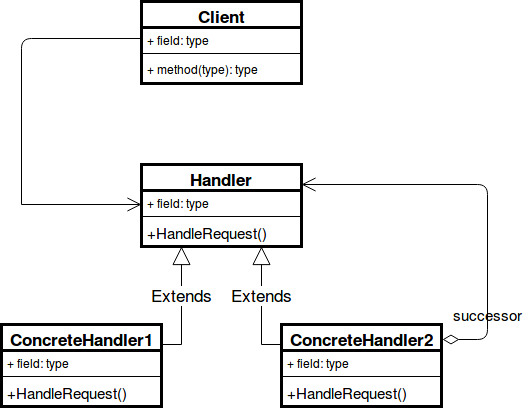

The diagram above was exported from draw.io. Its source (the exported page's mxGraphModel, read from the mxfile embedded in the PNG):
<mxGraphModel dx="1059" dy="597" grid="1" gridSize="10" guides="1" tooltips="1" connect="1" arrows="1" fold="1" page="1" pageScale="1" pageWidth="850" pageHeight="1100" background="#ffffff" math="0" shadow="0">
  <root>
    <mxCell id="0" />
    <mxCell id="1" parent="0" />
    <mxCell id="2" value="Client" style="swimlane;fontStyle=1;align=center;verticalAlign=middle;childLayout=stackLayout;horizontal=1;startSize=26;horizontalStack=0;resizeParent=1;resizeParentMax=0;resizeLast=0;collapsible=1;marginBottom=0;swimlaneFillColor=#ffffff;strokeColor=#000000;strokeWidth=3;fillColor=#FFFFFF;gradientColor=none;fontSize=17;fontColor=#000000;" vertex="1" parent="1">
      <mxGeometry x="320" y="37" width="160" height="82" as="geometry" />
    </mxCell>
    <mxCell id="3" value="+ field: type" style="text;strokeColor=none;fillColor=none;align=left;verticalAlign=top;spacingLeft=4;spacingRight=4;overflow=hidden;rotatable=0;points=[[0,0.5],[1,0.5]];portConstraint=eastwest;" vertex="1" parent="2">
      <mxGeometry y="26" width="160" height="22" as="geometry" />
    </mxCell>
    <mxCell id="4" value="" style="line;strokeWidth=1;fillColor=none;align=left;verticalAlign=middle;spacingTop=-1;spacingLeft=3;spacingRight=3;rotatable=0;labelPosition=right;points=[];portConstraint=eastwest;" vertex="1" parent="2">
      <mxGeometry y="48" width="160" height="8" as="geometry" />
    </mxCell>
    <mxCell id="5" value="+ method(type): type" style="text;strokeColor=none;fillColor=none;align=left;verticalAlign=middle;spacingLeft=4;spacingRight=4;overflow=hidden;rotatable=0;points=[[0,0.5],[1,0.5]];portConstraint=eastwest;" vertex="1" parent="2">
      <mxGeometry y="56" width="160" height="26" as="geometry" />
    </mxCell>
    <mxCell id="10" value="Handler" style="swimlane;fontStyle=1;align=center;verticalAlign=middle;childLayout=stackLayout;horizontal=1;startSize=26;horizontalStack=0;resizeParent=1;resizeParentMax=0;resizeLast=0;collapsible=1;marginBottom=0;swimlaneFillColor=#ffffff;strokeColor=#000000;strokeWidth=3;fillColor=#FFFFFF;gradientColor=none;fontSize=17;fontColor=#000000;" vertex="1" parent="1">
      <mxGeometry x="320" y="200" width="160" height="82" as="geometry" />
    </mxCell>
    <mxCell id="11" value="+ field: type" style="text;strokeColor=none;fillColor=none;align=left;verticalAlign=top;spacingLeft=4;spacingRight=4;overflow=hidden;rotatable=0;points=[[0,0.5],[1,0.5]];portConstraint=eastwest;" vertex="1" parent="10">
      <mxGeometry y="26" width="160" height="22" as="geometry" />
    </mxCell>
    <mxCell id="12" value="" style="line;strokeWidth=1;fillColor=none;align=left;verticalAlign=middle;spacingTop=-1;spacingLeft=3;spacingRight=3;rotatable=0;labelPosition=right;points=[];portConstraint=eastwest;" vertex="1" parent="10">
      <mxGeometry y="48" width="160" height="8" as="geometry" />
    </mxCell>
    <mxCell id="13" value="+HandleRequest()" style="text;strokeColor=none;fillColor=none;align=left;verticalAlign=middle;spacingLeft=4;spacingRight=4;overflow=hidden;rotatable=0;points=[[0,0.5],[1,0.5]];portConstraint=eastwest;fontSize=15;" vertex="1" parent="10">
      <mxGeometry y="56" width="160" height="26" as="geometry" />
    </mxCell>
    <mxCell id="14" value="ConcreteHandler1" style="swimlane;fontStyle=1;align=center;verticalAlign=middle;childLayout=stackLayout;horizontal=1;startSize=26;horizontalStack=0;resizeParent=1;resizeParentMax=0;resizeLast=0;collapsible=1;marginBottom=0;swimlaneFillColor=#ffffff;strokeColor=#000000;strokeWidth=3;fillColor=#FFFFFF;gradientColor=none;fontSize=17;fontColor=#000000;" vertex="1" parent="1">
      <mxGeometry x="180" y="360" width="160" height="82" as="geometry" />
    </mxCell>
    <mxCell id="15" value="+ field: type" style="text;strokeColor=none;fillColor=none;align=left;verticalAlign=top;spacingLeft=4;spacingRight=4;overflow=hidden;rotatable=0;points=[[0,0.5],[1,0.5]];portConstraint=eastwest;" vertex="1" parent="14">
      <mxGeometry y="26" width="160" height="22" as="geometry" />
    </mxCell>
    <mxCell id="16" value="" style="line;strokeWidth=1;fillColor=none;align=left;verticalAlign=middle;spacingTop=-1;spacingLeft=3;spacingRight=3;rotatable=0;labelPosition=right;points=[];portConstraint=eastwest;" vertex="1" parent="14">
      <mxGeometry y="48" width="160" height="8" as="geometry" />
    </mxCell>
    <mxCell id="17" value="+HandleRequest()" style="text;strokeColor=none;fillColor=none;align=left;verticalAlign=middle;spacingLeft=4;spacingRight=4;overflow=hidden;rotatable=0;points=[[0,0.5],[1,0.5]];portConstraint=eastwest;fontSize=15;" vertex="1" parent="14">
      <mxGeometry y="56" width="160" height="26" as="geometry" />
    </mxCell>
    <mxCell id="18" value="ConcreteHandler2" style="swimlane;fontStyle=1;align=center;verticalAlign=middle;childLayout=stackLayout;horizontal=1;startSize=26;horizontalStack=0;resizeParent=1;resizeParentMax=0;resizeLast=0;collapsible=1;marginBottom=0;swimlaneFillColor=#ffffff;strokeColor=#000000;strokeWidth=3;fillColor=#FFFFFF;gradientColor=none;fontSize=17;fontColor=#000000;" vertex="1" parent="1">
      <mxGeometry x="460" y="360" width="160" height="82" as="geometry" />
    </mxCell>
    <mxCell id="19" value="+ field: type" style="text;strokeColor=none;fillColor=none;align=left;verticalAlign=top;spacingLeft=4;spacingRight=4;overflow=hidden;rotatable=0;points=[[0,0.5],[1,0.5]];portConstraint=eastwest;" vertex="1" parent="18">
      <mxGeometry y="26" width="160" height="22" as="geometry" />
    </mxCell>
    <mxCell id="20" value="" style="line;strokeWidth=1;fillColor=none;align=left;verticalAlign=middle;spacingTop=-1;spacingLeft=3;spacingRight=3;rotatable=0;labelPosition=right;points=[];portConstraint=eastwest;" vertex="1" parent="18">
      <mxGeometry y="48" width="160" height="8" as="geometry" />
    </mxCell>
    <mxCell id="21" value="+HandleRequest()" style="text;strokeColor=none;fillColor=none;align=left;verticalAlign=middle;spacingLeft=4;spacingRight=4;overflow=hidden;rotatable=0;points=[[0,0.5],[1,0.5]];portConstraint=eastwest;fontSize=15;" vertex="1" parent="18">
      <mxGeometry y="56" width="160" height="26" as="geometry" />
    </mxCell>
    <mxCell id="22" value="Extends" style="endArrow=block;endSize=16;endFill=0;html=1;fontSize=17;fontColor=#000000;" edge="1" parent="1">
      <mxGeometry width="160" relative="1" as="geometry">
        <mxPoint x="360" y="380" as="sourcePoint" />
        <mxPoint x="360" y="282" as="targetPoint" />
      </mxGeometry>
    </mxCell>
    <mxCell id="27" value="Extends" style="endArrow=block;endSize=16;endFill=0;html=1;fontSize=17;fontColor=#000000;" edge="1" parent="1">
      <mxGeometry width="160" relative="1" as="geometry">
        <mxPoint x="440" y="380" as="sourcePoint" />
        <mxPoint x="440" y="282" as="targetPoint" />
      </mxGeometry>
    </mxCell>
    <mxCell id="30" value="" style="endArrow=none;html=1;fontSize=17;fontColor=#000000;" edge="1" parent="1">
      <mxGeometry width="50" height="50" relative="1" as="geometry">
        <mxPoint x="440" y="380" as="sourcePoint" />
        <mxPoint x="460" y="380" as="targetPoint" />
      </mxGeometry>
    </mxCell>
    <mxCell id="32" value="" style="endArrow=none;html=1;fontSize=17;fontColor=#000000;" edge="1" parent="1">
      <mxGeometry width="50" height="50" relative="1" as="geometry">
        <mxPoint x="340" y="380" as="sourcePoint" />
        <mxPoint x="360" y="380" as="targetPoint" />
      </mxGeometry>
    </mxCell>
    <mxCell id="33" value="" style="endArrow=open;html=1;endSize=12;startArrow=diamondThin;startSize=14;startFill=0;edgeStyle=orthogonalEdgeStyle;align=left;verticalAlign=bottom;fontSize=17;fontColor=#000000;entryX=1;entryY=0.244;entryPerimeter=0;" edge="1" parent="1" target="10">
      <mxGeometry x="-1" y="3" relative="1" as="geometry">
        <mxPoint x="621" y="375" as="sourcePoint" />
        <mxPoint x="490" y="220" as="targetPoint" />
        <Array as="points">
          <mxPoint x="666" y="375" />
          <mxPoint x="666" y="220" />
        </Array>
      </mxGeometry>
    </mxCell>
    <mxCell id="43" value="successor" style="text;html=1;resizable=0;points=[];autosize=1;align=left;verticalAlign=top;spacingTop=-4;fontSize=15;fontColor=#000000;" vertex="1" parent="1">
      <mxGeometry x="630" y="340" width="80" height="20" as="geometry" />
    </mxCell>
    <mxCell id="46" value="" style="endArrow=open;endFill=1;endSize=12;html=1;fontSize=15;fontColor=#000000;" edge="1" parent="1">
      <mxGeometry width="160" relative="1" as="geometry">
        <mxPoint x="200" y="240" as="sourcePoint" />
        <mxPoint x="320" y="240" as="targetPoint" />
      </mxGeometry>
    </mxCell>
    <mxCell id="47" value="" style="endArrow=none;html=1;edgeStyle=orthogonalEdgeStyle;fontSize=15;fontColor=#000000;exitX=0;exitY=0.5;" edge="1" parent="1" source="3">
      <mxGeometry relative="1" as="geometry">
        <mxPoint x="180" y="460" as="sourcePoint" />
        <mxPoint x="200" y="240" as="targetPoint" />
      </mxGeometry>
    </mxCell>
    <mxCell id="48" value="" style="resizable=0;html=1;align=left;verticalAlign=bottom;labelBackgroundColor=#ffffff;fontSize=10;" connectable="0" vertex="1" parent="47">
      <mxGeometry x="-1" relative="1" as="geometry" />
    </mxCell>
    <mxCell id="49" value="" style="resizable=0;html=1;align=right;verticalAlign=bottom;labelBackgroundColor=#ffffff;fontSize=10;" connectable="0" vertex="1" parent="47">
      <mxGeometry x="1" relative="1" as="geometry" />
    </mxCell>
  </root>
</mxGraphModel>